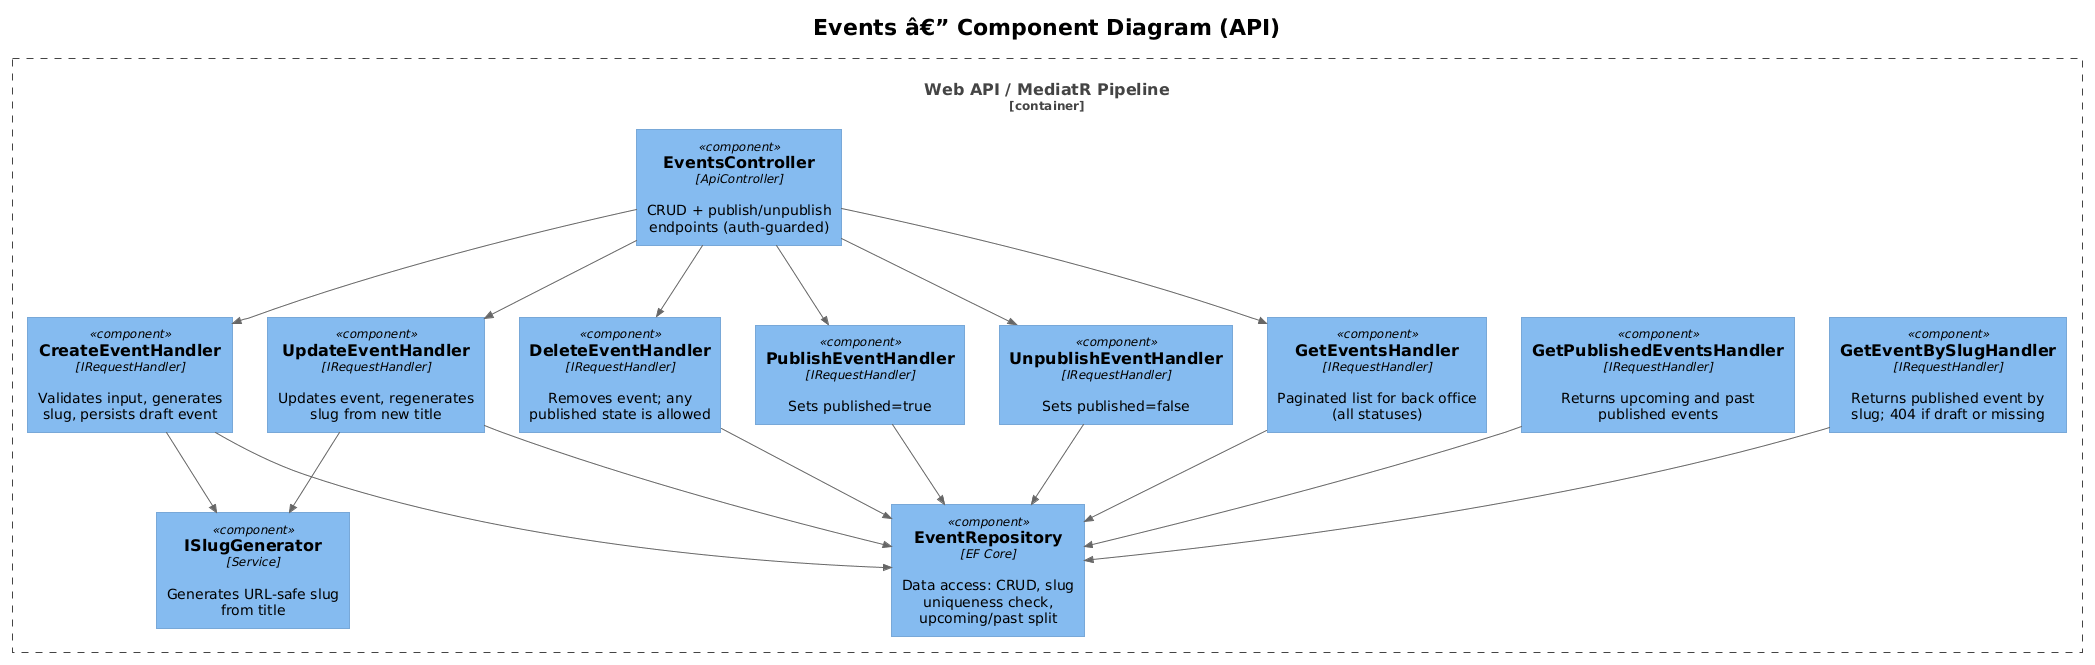

The diagram above was rendered by PlantUML. Its source (embedded in the PNG):
@startuml
!theme plain
!include <C4/C4_Component>

title Events â€” Component Diagram (API)

Container_Boundary(api, "Web API / MediatR Pipeline") {
    Component(ctrl, "EventsController", "ApiController", "CRUD + publish/unpublish endpoints (auth-guarded)")
    Component(createCmd, "CreateEventHandler", "IRequestHandler", "Validates input, generates slug, persists draft event")
    Component(updateCmd, "UpdateEventHandler", "IRequestHandler", "Updates event, regenerates slug from new title")
    Component(deleteCmd, "DeleteEventHandler", "IRequestHandler", "Removes event; any published state is allowed")
    Component(publishCmd, "PublishEventHandler", "IRequestHandler", "Sets published=true")
    Component(unpubCmd, "UnpublishEventHandler", "IRequestHandler", "Sets published=false")
    Component(listQuery, "GetEventsHandler", "IRequestHandler", "Paginated list for back office (all statuses)")
    Component(pubQuery, "GetPublishedEventsHandler", "IRequestHandler", "Returns upcoming and past published events")
    Component(slugQuery, "GetEventBySlugHandler", "IRequestHandler", "Returns published event by slug; 404 if draft or missing")
    Component(repo, "EventRepository", "EF Core", "Data access: CRUD, slug uniqueness check, upcoming/past split")
    Component(slugSvc, "ISlugGenerator", "Service", "Generates URL-safe slug from title")
}

Rel(ctrl, createCmd, "")
Rel(ctrl, updateCmd, "")
Rel(ctrl, deleteCmd, "")
Rel(ctrl, publishCmd, "")
Rel(ctrl, unpubCmd, "")
Rel(ctrl, listQuery, "")
Rel(createCmd, repo, "")
Rel(createCmd, slugSvc, "")
Rel(updateCmd, repo, "")
Rel(updateCmd, slugSvc, "")
Rel(deleteCmd, repo, "")
Rel(publishCmd, repo, "")
Rel(unpubCmd, repo, "")
Rel(listQuery, repo, "")
Rel(pubQuery, repo, "")
Rel(slugQuery, repo, "")
@enduml